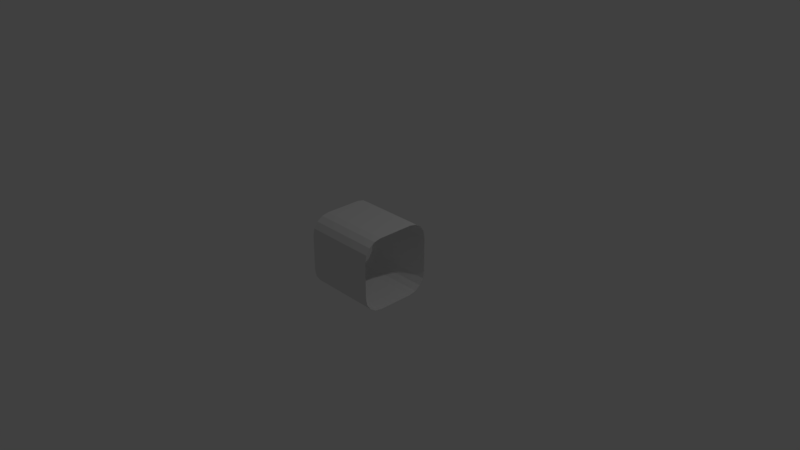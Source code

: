 # Source: Cubo_AristaX.blend  (saved by Blender 2.78.0; exported with 4.5.12 LTS)
import bpy
from mathutils import Matrix  # noqa: F401  (used for matrix-valued properties, if any)

bpy.ops.wm.read_factory_settings(use_empty=True)
scene = bpy.context.scene
scene.name = 'Scene'

# ---- collections
col_collection_1 = bpy.data.collections.new('Collection 1'); scene.collection.children.link(col_collection_1)

# ---- materials (node trees are filled in below, after node groups)
mat_material = bpy.data.materials.new('Material')
mat_material.alpha_threshold = 0.0
mat_material.use_transparent_shadow = False
mat_material.roughness = 0.5
mat_material.line_color = (0.0, 0.0, 0.0, 1.0)

# ---- material node trees

# ---- world
world_world = bpy.data.worlds.new('World'); scene.world = world_world
world_world.color = (0.05088, 0.05088, 0.05088)
world_world.use_sun_shadow = False
world_world.sun_shadow_jitter_overblur = 0.0
world_world.cycles.sampling_method = 'MANUAL'

# ---- cameras
cam_camera = bpy.data.cameras.new('Camera')
cam_camera.clip_end = 100.0
cam_camera.lens = 35.0
cam_camera.sensor_width = 32.0
cam_camera.sensor_height = 18.0
cam_camera.ortho_scale = 7.314
cam_camera.dof.focus_distance = 0.0
cam_camera.dof.aperture_fstop = 128.0

# ---- lights
light_lamp = bpy.data.lights.new('Lamp', 'POINT')
light_lamp.transmission_factor = 0.0
light_lamp.cutoff_distance = 30.0
light_lamp.energy = 100.0
light_lamp.shadow_buffer_clip_start = 1.001
light_lamp.shadow_soft_size = 0.1
light_lamp.shadow_maximum_resolution = 0.006
light_lamp.use_absolute_resolution = True

# ---- meshes
me_cube = bpy.data.meshes.new('Cube')
me_cube.from_pydata([(0.0, 0.5, -1.0), (0.0, 0.6913, -0.9619), (0.0, 0.8536, -0.8536), (0.0, 0.9619, -0.6913), (0.0, 1.0, -0.5), (0.0, -1.0, -0.5), (0.0, -0.9619, -0.6913), (0.0, -0.8536, -0.8536), (0.0, -0.6913, -0.9619), (0.0, -0.5, -1.0), (0.0, 1.0, 0.5), (0.0, 0.9619, 0.6913), (0.0, 0.8536, 0.8536), (0.0, 0.6913, 0.9619), (0.0, 0.5, 1.0), (0.0, -0.5, 1.0), (0.0, -0.6913, 0.9619), (0.0, -0.8536, 0.8536), (0.0, -0.9619, 0.6913), (0.0, -1.0, 0.5), (0.0, 0.0, 1.0), (0.0, 0.0, -1.0), (0.0, -1.0, 5.96e-08), (0.0, 1.0, -2.98e-08), (1.0, 0.5, -1.0), (1.0, 0.6913, -0.9619), (1.0, 0.8536, -0.8536), (1.0, 0.9619, -0.6913), (1.0, 1.0, -0.5), (1.0, -1.0, -0.5), (1.0, -0.9619, -0.6913), (1.0, -0.8536, -0.8536), (1.0, -0.6913, -0.9619), (1.0, -0.5, -1.0), (1.0, 1.0, 0.5), (1.0, 0.9619, 0.6913), (1.0, 0.8536, 0.8536), (1.0, 0.6913, 0.9619), (1.0, 0.5, 1.0), (1.0, -0.5, 1.0), (1.0, -0.6913, 0.9619), (1.0, -0.8536, 0.8536), (1.0, -0.9619, 0.6913), (1.0, -1.0, 0.5), (1.0, 0.0, 1.0), (1.0, 0.0, -1.0), (1.0, -1.0, 5.96e-08), (1.0, 1.0, -2.98e-08), (-1.0, 0.5, -1.0), (-1.0, 0.6913, -0.9619), (-1.0, 0.8536, -0.8536), (-1.0, 0.9619, -0.6913), (-1.0, 1.0, -0.5), (-1.0, -1.0, -0.5), (-1.0, -0.9619, -0.6913), (-1.0, -0.8536, -0.8536), (-1.0, -0.6913, -0.9619), (-1.0, -0.5, -1.0), (-1.0, 1.0, 0.5), (-1.0, 0.9619, 0.6913), (-1.0, 0.8536, 0.8536), (-1.0, 0.6913, 0.9619), (-1.0, 0.5, 1.0), (-1.0, -0.5, 1.0), (-1.0, -0.6913, 0.9619), (-1.0, -0.8536, 0.8536), (-1.0, -0.9619, 0.6913), (-1.0, -1.0, 0.5), (-1.0, 0.0, 1.0), (-1.0, 0.0, -1.0), (-1.0, -1.0, 5.96e-08), (-1.0, 1.0, -2.98e-08)], [], [(13, 14, 38, 37), (14, 20, 44, 38), (5, 6, 30, 29), (12, 13, 37, 36), (9, 21, 45, 33), (23, 10, 34, 47), (11, 12, 36, 35), (19, 22, 46, 43), (18, 19, 43, 42), (3, 4, 28, 27), (10, 11, 35, 34), (4, 23, 47, 28), (17, 18, 42, 41), (2, 3, 27, 26), (8, 9, 33, 32), (16, 17, 41, 40), (1, 2, 26, 25), (7, 8, 32, 31), (15, 16, 40, 39), (0, 1, 25, 24), (6, 7, 31, 30), (20, 15, 39, 44), (21, 0, 24, 45), (22, 5, 29, 46), (14, 13, 61, 62), (20, 14, 62, 68), (6, 5, 53, 54), (13, 12, 60, 61), (21, 9, 57, 69), (10, 23, 71, 58), (12, 11, 59, 60), (22, 19, 67, 70), (19, 18, 66, 67), (4, 3, 51, 52), (11, 10, 58, 59), (23, 4, 52, 71), (18, 17, 65, 66), (3, 2, 50, 51), (9, 8, 56, 57), (17, 16, 64, 65), (2, 1, 49, 50), (8, 7, 55, 56), (16, 15, 63, 64), (1, 0, 48, 49), (7, 6, 54, 55), (15, 20, 68, 63), (0, 21, 69, 48), (5, 22, 70, 53)])
_uv = me_cube.uv_layers.new(name='UVMap')
_uv.uv.foreach_set('vector', [0.5, 0.8457, 0.5, 0.75, 1.0, 0.75, 1.0, 0.8457, 0.5, 0.75, 0.5, 0.5, 1.0, 0.5, 1.0, 0.75, 0.5, 9.161e-08, 0.5, 0.01903, 1.0, 0.01903, 1.0, 9.161e-08, 0.5, 0.9268, 0.5, 0.8457, 1.0, 0.8457, 1.0, 0.9268, 0.5, 0.25, 0.5, 0.5, 1.0, 0.5, 1.0, 0.25, 0.5, 1.0, 0.5, 1.0, 1.0, 1.0, 1.0, 1.0, 0.5, 0.981, 0.5, 0.9268, 1.0, 0.9268, 1.0, 0.981, 0.5, 0.0, 0.5, 0.0, 1.0, 0.0, 1.0, 0.0, 0.5, 0.01903, 0.5, 0.0, 1.0, 0.0, 1.0, 0.01903, 0.5, 0.981, 0.5, 1.0, 1.0, 1.0, 1.0, 0.981, 0.5, 1.0, 0.5, 0.981, 1.0, 0.981, 1.0, 1.0, 0.5, 1.0, 0.5, 1.0, 1.0, 1.0, 1.0, 1.0, 0.5, 0.07322, 0.5, 0.01903, 1.0, 0.01903, 1.0, 0.07322, 0.5, 0.9268, 0.5, 0.981, 1.0, 0.981, 1.0, 0.9268, 0.5, 0.1543, 0.5, 0.25, 1.0, 0.25, 1.0, 0.1543, 0.5, 0.1543, 0.5, 0.07322, 1.0, 0.07322, 1.0, 0.1543, 0.5, 0.8457, 0.5, 0.9268, 1.0, 0.9268, 1.0, 0.8457, 0.5, 0.07322, 0.5, 0.1543, 1.0, 0.1543, 1.0, 0.07322, 0.5, 0.25, 0.5, 0.1543, 1.0, 0.1543, 1.0, 0.25, 0.5, 0.75, 0.5, 0.8457, 1.0, 0.8457, 1.0, 0.75, 0.5, 0.01903, 0.5, 0.07322, 1.0, 0.07322, 1.0, 0.01903, 0.5, 0.5, 0.5, 0.25, 1.0, 0.25, 1.0, 0.5, 0.5, 0.5, 0.5, 0.75, 1.0, 0.75, 1.0, 0.5, 0.5, 0.0, 0.5, 9.161e-08, 1.0, 9.161e-08, 1.0, 0.0, 0.5, 0.75, 0.5, 0.8457, 0.0, 0.8457, 0.0, 0.75, 0.5, 0.5, 0.5, 0.75, 0.0, 0.75, 0.0, 0.5, 0.5, 0.01903, 0.5, 9.161e-08, 0.0, 9.161e-08, 0.0, 0.01903, 0.5, 0.8457, 0.5, 0.9268, 0.0, 0.9268, 0.0, 0.8457, 0.5, 0.5, 0.5, 0.25, 0.0, 0.25, 0.0, 0.5, 0.5, 1.0, 0.5, 1.0, 0.0, 1.0, 0.0, 1.0, 0.5, 0.9268, 0.5, 0.981, 0.0, 0.981, 0.0, 0.9268, 0.5, 0.0, 0.5, 0.0, 0.0, 0.0, 0.0, 0.0, 0.5, 0.0, 0.5, 0.01903, 0.0, 0.01903, 0.0, 0.0, 0.5, 1.0, 0.5, 0.981, 0.0, 0.981, 0.0, 1.0, 0.5, 0.981, 0.5, 1.0, 0.0, 1.0, 0.0, 0.981, 0.5, 1.0, 0.5, 1.0, 0.0, 1.0, 0.0, 1.0, 0.5, 0.01903, 0.5, 0.07322, 0.0, 0.07322, 0.0, 0.01903, 0.5, 0.981, 0.5, 0.9268, 0.0, 0.9268, 0.0, 0.981, 0.5, 0.25, 0.5, 0.1543, 0.0, 0.1543, 0.0, 0.25, 0.5, 0.07322, 0.5, 0.1543, 0.0, 0.1543, 0.0, 0.07322, 0.5, 0.9268, 0.5, 0.8457, 0.0, 0.8457, 0.0, 0.9268, 0.5, 0.1543, 0.5, 0.07322, 0.0, 0.07322, 0.0, 0.1543, 0.5, 0.1543, 0.5, 0.25, 0.0, 0.25, 0.0, 0.1543, 0.5, 0.8457, 0.5, 0.75, 0.0, 0.75, 0.0, 0.8457, 0.5, 0.07322, 0.5, 0.01903, 0.0, 0.01903, 0.0, 0.07322, 0.5, 0.25, 0.5, 0.5, 0.0, 0.5, 0.0, 0.25, 0.5, 0.75, 0.5, 0.5, 0.0, 0.5, 0.0, 0.75, 0.5, 9.161e-08, 0.5, 0.0, 0.0, 0.0, 0.0, 9.161e-08])
me_cube.materials.append(mat_material)
me_cube.use_remesh_preserve_volume = False
me_cube.use_remesh_preserve_attributes = False
me_cube.use_mirror_vertex_groups = False
me_cube.update()

# ---- objects
ob_cube = bpy.data.objects.new('Cube', me_cube)
ob_lamp = bpy.data.objects.new('Lamp', light_lamp)
ob_camera = bpy.data.objects.new('Camera', cam_camera)

# ---- transforms, parenting, visibility, modifiers, constraints
ob_cube.location = (0.0, 0.0, 0.0)
ob_cube.scale = (0.5, 0.5, 0.5)
ob_cube.lock_rotations_4d = False
ob_cube.empty_display_type = 'ARROWS'
ob_cube.lineart.crease_threshold = 0.0
ob_lamp.location = (4.076, 1.005, 5.904)
ob_lamp.rotation_euler = (0.6503, 0.05522, 1.866)
ob_lamp.lock_rotations_4d = False
ob_lamp.empty_display_type = 'ARROWS'
ob_lamp.color = (0.0, 0.0, 0.0, 0.0)
ob_lamp.lineart.crease_threshold = 0.0
ob_camera.location = (7.481, -6.508, 5.344)
ob_camera.rotation_euler = (1.109, 0.0, 0.8149)
ob_camera.lock_rotations_4d = False
ob_camera.empty_display_type = 'ARROWS'
ob_camera.color = (0.0, 0.0, 0.0, 0.0)
ob_camera.display_type = 'WIRE'
ob_camera.lineart.crease_threshold = 0.0

# ---- collection membership
col_collection_1.objects.link(ob_cube)
col_collection_1.objects.link(ob_lamp)
col_collection_1.objects.link(ob_camera)

# ---- scene / render settings (as saved in the file)
scene.camera = ob_camera
scene.frame_start = 1; scene.frame_end = 250; scene.frame_set(241)
scene.render.engine = 'BLENDER_EEVEE_NEXT'
scene.render.resolution_percentage = 50
scene.render.dither_intensity = 0.0
scene.cycles.use_denoising = False
scene.cycles.samples = 128
scene.cycles.sampling_pattern = 'TABULATED_SOBOL'
scene.cycles.light_sampling_threshold = 0.0
scene.cycles.use_adaptive_sampling = False
scene.cycles.use_light_tree = False
scene.cycles.blur_glossy = 0.0
scene.cycles.sample_clamp_indirect = 0.0
scene.view_settings.view_transform = 'Standard'
bpy.context.view_layer.update()
